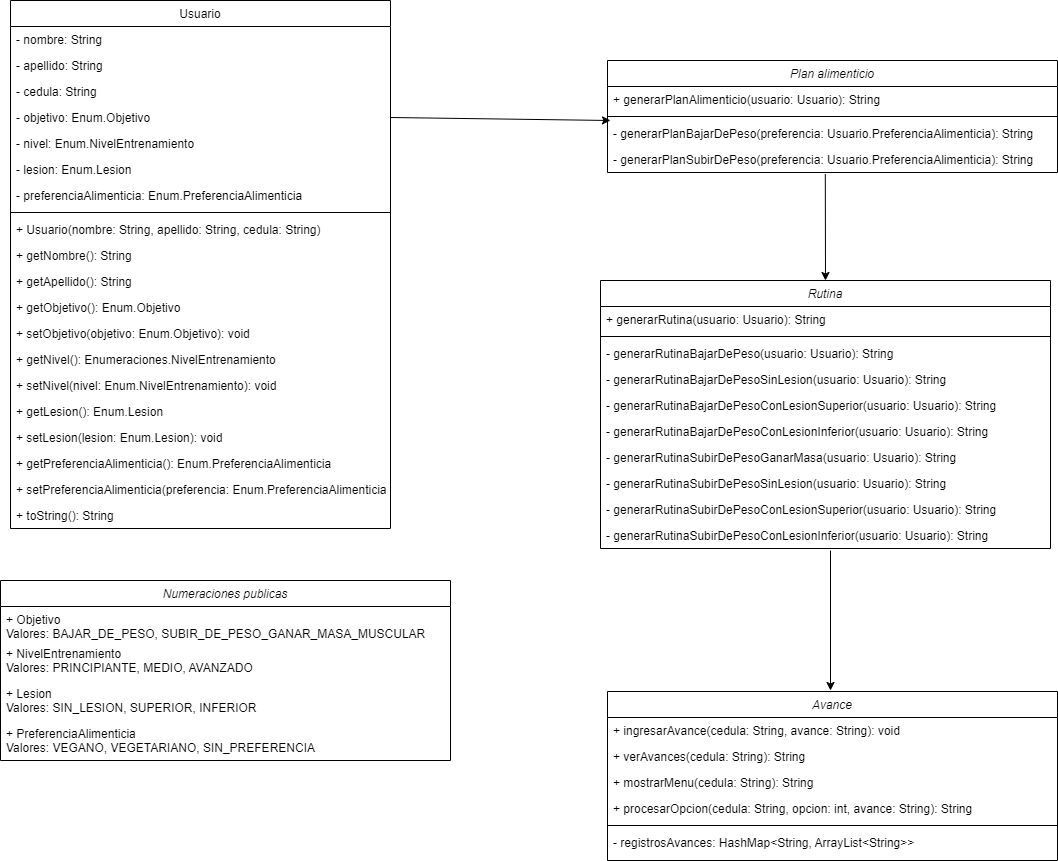

The diagram above was exported from draw.io. Its source (the exported page's mxGraphModel, read from the mxfile embedded in the PNG):
<mxGraphModel dx="2415" dy="1993" grid="1" gridSize="10" guides="1" tooltips="1" connect="1" arrows="1" fold="1" page="1" pageScale="1" pageWidth="827" pageHeight="1169" math="0" shadow="0">
  <root>
    <mxCell id="WIyWlLk6GJQsqaUBKTNV-0" />
    <mxCell id="WIyWlLk6GJQsqaUBKTNV-1" parent="WIyWlLk6GJQsqaUBKTNV-0" />
    <mxCell id="zkfFHV4jXpPFQw0GAbJ--0" value="Plan alimenticio" style="swimlane;fontStyle=2;align=center;verticalAlign=top;childLayout=stackLayout;horizontal=1;startSize=26;horizontalStack=0;resizeParent=1;resizeLast=0;collapsible=1;marginBottom=0;rounded=0;shadow=0;strokeWidth=1;" parent="WIyWlLk6GJQsqaUBKTNV-1" vertex="1">
      <mxGeometry x="377" y="-180" width="450" height="112" as="geometry">
        <mxRectangle x="230" y="140" width="160" height="26" as="alternateBounds" />
      </mxGeometry>
    </mxCell>
    <mxCell id="zkfFHV4jXpPFQw0GAbJ--1" value="+ generarPlanAlimenticio(usuario: Usuario): String" style="text;align=left;verticalAlign=top;spacingLeft=4;spacingRight=4;overflow=hidden;rotatable=0;points=[[0,0.5],[1,0.5]];portConstraint=eastwest;" parent="zkfFHV4jXpPFQw0GAbJ--0" vertex="1">
      <mxGeometry y="26" width="450" height="26" as="geometry" />
    </mxCell>
    <mxCell id="zkfFHV4jXpPFQw0GAbJ--4" value="" style="line;html=1;strokeWidth=1;align=left;verticalAlign=middle;spacingTop=-1;spacingLeft=3;spacingRight=3;rotatable=0;labelPosition=right;points=[];portConstraint=eastwest;" parent="zkfFHV4jXpPFQw0GAbJ--0" vertex="1">
      <mxGeometry y="52" width="450" height="8" as="geometry" />
    </mxCell>
    <mxCell id="zkfFHV4jXpPFQw0GAbJ--5" value="- generarPlanBajarDePeso(preferencia: Usuario.PreferenciaAlimenticia): String" style="text;align=left;verticalAlign=top;spacingLeft=4;spacingRight=4;overflow=hidden;rotatable=0;points=[[0,0.5],[1,0.5]];portConstraint=eastwest;" parent="zkfFHV4jXpPFQw0GAbJ--0" vertex="1">
      <mxGeometry y="60" width="450" height="26" as="geometry" />
    </mxCell>
    <mxCell id="1udUmCL-BfD7KsKGMe4h-14" value="- generarPlanSubirDePeso(preferencia: Usuario.PreferenciaAlimenticia): String" style="text;align=left;verticalAlign=top;spacingLeft=4;spacingRight=4;overflow=hidden;rotatable=0;points=[[0,0.5],[1,0.5]];portConstraint=eastwest;" vertex="1" parent="zkfFHV4jXpPFQw0GAbJ--0">
      <mxGeometry y="86" width="450" height="26" as="geometry" />
    </mxCell>
    <mxCell id="zkfFHV4jXpPFQw0GAbJ--17" value="Usuario" style="swimlane;fontStyle=0;align=center;verticalAlign=top;childLayout=stackLayout;horizontal=1;startSize=26;horizontalStack=0;resizeParent=1;resizeLast=0;collapsible=1;marginBottom=0;rounded=0;shadow=0;strokeWidth=1;" parent="WIyWlLk6GJQsqaUBKTNV-1" vertex="1">
      <mxGeometry x="-220" y="-240" width="380" height="528" as="geometry">
        <mxRectangle x="550" y="140" width="160" height="26" as="alternateBounds" />
      </mxGeometry>
    </mxCell>
    <mxCell id="zkfFHV4jXpPFQw0GAbJ--21" value="- nombre: String" style="text;align=left;verticalAlign=top;spacingLeft=4;spacingRight=4;overflow=hidden;rotatable=0;points=[[0,0.5],[1,0.5]];portConstraint=eastwest;rounded=0;shadow=0;html=0;" parent="zkfFHV4jXpPFQw0GAbJ--17" vertex="1">
      <mxGeometry y="26" width="380" height="26" as="geometry" />
    </mxCell>
    <mxCell id="zkfFHV4jXpPFQw0GAbJ--18" value="- apellido: String" style="text;align=left;verticalAlign=top;spacingLeft=4;spacingRight=4;overflow=hidden;rotatable=0;points=[[0,0.5],[1,0.5]];portConstraint=eastwest;" parent="zkfFHV4jXpPFQw0GAbJ--17" vertex="1">
      <mxGeometry y="52" width="380" height="26" as="geometry" />
    </mxCell>
    <mxCell id="zkfFHV4jXpPFQw0GAbJ--19" value="- cedula: String" style="text;align=left;verticalAlign=top;spacingLeft=4;spacingRight=4;overflow=hidden;rotatable=0;points=[[0,0.5],[1,0.5]];portConstraint=eastwest;rounded=0;shadow=0;html=0;" parent="zkfFHV4jXpPFQw0GAbJ--17" vertex="1">
      <mxGeometry y="78" width="380" height="26" as="geometry" />
    </mxCell>
    <mxCell id="zkfFHV4jXpPFQw0GAbJ--20" value="- objetivo: Enum.Objetivo" style="text;align=left;verticalAlign=top;spacingLeft=4;spacingRight=4;overflow=hidden;rotatable=0;points=[[0,0.5],[1,0.5]];portConstraint=eastwest;rounded=0;shadow=0;html=0;" parent="zkfFHV4jXpPFQw0GAbJ--17" vertex="1">
      <mxGeometry y="104" width="380" height="26" as="geometry" />
    </mxCell>
    <mxCell id="zkfFHV4jXpPFQw0GAbJ--22" value="- nivel: Enum.NivelEntrenamiento" style="text;align=left;verticalAlign=top;spacingLeft=4;spacingRight=4;overflow=hidden;rotatable=0;points=[[0,0.5],[1,0.5]];portConstraint=eastwest;rounded=0;shadow=0;html=0;" parent="zkfFHV4jXpPFQw0GAbJ--17" vertex="1">
      <mxGeometry y="130" width="380" height="26" as="geometry" />
    </mxCell>
    <mxCell id="1udUmCL-BfD7KsKGMe4h-0" value="- lesion: Enum.Lesion" style="text;align=left;verticalAlign=top;spacingLeft=4;spacingRight=4;overflow=hidden;rotatable=0;points=[[0,0.5],[1,0.5]];portConstraint=eastwest;rounded=0;shadow=0;html=0;" vertex="1" parent="zkfFHV4jXpPFQw0GAbJ--17">
      <mxGeometry y="156" width="380" height="26" as="geometry" />
    </mxCell>
    <mxCell id="1udUmCL-BfD7KsKGMe4h-1" value="- preferenciaAlimenticia: Enum.PreferenciaAlimenticia" style="text;align=left;verticalAlign=top;spacingLeft=4;spacingRight=4;overflow=hidden;rotatable=0;points=[[0,0.5],[1,0.5]];portConstraint=eastwest;rounded=0;shadow=0;html=0;" vertex="1" parent="zkfFHV4jXpPFQw0GAbJ--17">
      <mxGeometry y="182" width="380" height="26" as="geometry" />
    </mxCell>
    <mxCell id="zkfFHV4jXpPFQw0GAbJ--23" value="" style="line;html=1;strokeWidth=1;align=left;verticalAlign=middle;spacingTop=-1;spacingLeft=3;spacingRight=3;rotatable=0;labelPosition=right;points=[];portConstraint=eastwest;" parent="zkfFHV4jXpPFQw0GAbJ--17" vertex="1">
      <mxGeometry y="208" width="380" height="8" as="geometry" />
    </mxCell>
    <mxCell id="zkfFHV4jXpPFQw0GAbJ--24" value="+ Usuario(nombre: String, apellido: String, cedula: String)" style="text;align=left;verticalAlign=top;spacingLeft=4;spacingRight=4;overflow=hidden;rotatable=0;points=[[0,0.5],[1,0.5]];portConstraint=eastwest;" parent="zkfFHV4jXpPFQw0GAbJ--17" vertex="1">
      <mxGeometry y="216" width="380" height="26" as="geometry" />
    </mxCell>
    <mxCell id="zkfFHV4jXpPFQw0GAbJ--25" value="+ getNombre(): String" style="text;align=left;verticalAlign=top;spacingLeft=4;spacingRight=4;overflow=hidden;rotatable=0;points=[[0,0.5],[1,0.5]];portConstraint=eastwest;" parent="zkfFHV4jXpPFQw0GAbJ--17" vertex="1">
      <mxGeometry y="242" width="380" height="26" as="geometry" />
    </mxCell>
    <mxCell id="1udUmCL-BfD7KsKGMe4h-2" value="+ getApellido(): String" style="text;align=left;verticalAlign=top;spacingLeft=4;spacingRight=4;overflow=hidden;rotatable=0;points=[[0,0.5],[1,0.5]];portConstraint=eastwest;" vertex="1" parent="zkfFHV4jXpPFQw0GAbJ--17">
      <mxGeometry y="268" width="380" height="26" as="geometry" />
    </mxCell>
    <mxCell id="1udUmCL-BfD7KsKGMe4h-3" value="+ getObjetivo(): Enum.Objetivo" style="text;align=left;verticalAlign=top;spacingLeft=4;spacingRight=4;overflow=hidden;rotatable=0;points=[[0,0.5],[1,0.5]];portConstraint=eastwest;" vertex="1" parent="zkfFHV4jXpPFQw0GAbJ--17">
      <mxGeometry y="294" width="380" height="26" as="geometry" />
    </mxCell>
    <mxCell id="1udUmCL-BfD7KsKGMe4h-4" value="+ setObjetivo(objetivo: Enum.Objetivo): void" style="text;align=left;verticalAlign=top;spacingLeft=4;spacingRight=4;overflow=hidden;rotatable=0;points=[[0,0.5],[1,0.5]];portConstraint=eastwest;" vertex="1" parent="zkfFHV4jXpPFQw0GAbJ--17">
      <mxGeometry y="320" width="380" height="26" as="geometry" />
    </mxCell>
    <mxCell id="1udUmCL-BfD7KsKGMe4h-5" value="+ getNivel(): Enumeraciones.NivelEntrenamiento" style="text;align=left;verticalAlign=top;spacingLeft=4;spacingRight=4;overflow=hidden;rotatable=0;points=[[0,0.5],[1,0.5]];portConstraint=eastwest;" vertex="1" parent="zkfFHV4jXpPFQw0GAbJ--17">
      <mxGeometry y="346" width="380" height="26" as="geometry" />
    </mxCell>
    <mxCell id="1udUmCL-BfD7KsKGMe4h-6" value="+ setNivel(nivel: Enum.NivelEntrenamiento): void" style="text;align=left;verticalAlign=top;spacingLeft=4;spacingRight=4;overflow=hidden;rotatable=0;points=[[0,0.5],[1,0.5]];portConstraint=eastwest;" vertex="1" parent="zkfFHV4jXpPFQw0GAbJ--17">
      <mxGeometry y="372" width="380" height="26" as="geometry" />
    </mxCell>
    <mxCell id="1udUmCL-BfD7KsKGMe4h-7" value="+ getLesion(): Enum.Lesion" style="text;align=left;verticalAlign=top;spacingLeft=4;spacingRight=4;overflow=hidden;rotatable=0;points=[[0,0.5],[1,0.5]];portConstraint=eastwest;" vertex="1" parent="zkfFHV4jXpPFQw0GAbJ--17">
      <mxGeometry y="398" width="380" height="26" as="geometry" />
    </mxCell>
    <mxCell id="1udUmCL-BfD7KsKGMe4h-8" value="+ setLesion(lesion: Enum.Lesion): void" style="text;align=left;verticalAlign=top;spacingLeft=4;spacingRight=4;overflow=hidden;rotatable=0;points=[[0,0.5],[1,0.5]];portConstraint=eastwest;" vertex="1" parent="zkfFHV4jXpPFQw0GAbJ--17">
      <mxGeometry y="424" width="380" height="26" as="geometry" />
    </mxCell>
    <mxCell id="1udUmCL-BfD7KsKGMe4h-9" value="+ getPreferenciaAlimenticia(): Enum.PreferenciaAlimenticia" style="text;align=left;verticalAlign=top;spacingLeft=4;spacingRight=4;overflow=hidden;rotatable=0;points=[[0,0.5],[1,0.5]];portConstraint=eastwest;" vertex="1" parent="zkfFHV4jXpPFQw0GAbJ--17">
      <mxGeometry y="450" width="380" height="26" as="geometry" />
    </mxCell>
    <mxCell id="1udUmCL-BfD7KsKGMe4h-10" value="+ setPreferenciaAlimenticia(preferencia: Enum.PreferenciaAlimenticia): void" style="text;align=left;verticalAlign=top;spacingLeft=4;spacingRight=4;overflow=hidden;rotatable=0;points=[[0,0.5],[1,0.5]];portConstraint=eastwest;" vertex="1" parent="zkfFHV4jXpPFQw0GAbJ--17">
      <mxGeometry y="476" width="380" height="26" as="geometry" />
    </mxCell>
    <mxCell id="1udUmCL-BfD7KsKGMe4h-11" value="+ toString(): String" style="text;align=left;verticalAlign=top;spacingLeft=4;spacingRight=4;overflow=hidden;rotatable=0;points=[[0,0.5],[1,0.5]];portConstraint=eastwest;" vertex="1" parent="zkfFHV4jXpPFQw0GAbJ--17">
      <mxGeometry y="502" width="380" height="26" as="geometry" />
    </mxCell>
    <mxCell id="1udUmCL-BfD7KsKGMe4h-13" value="" style="endArrow=classic;html=1;rounded=0;exitX=1;exitY=0.5;exitDx=0;exitDy=0;" edge="1" parent="WIyWlLk6GJQsqaUBKTNV-1" source="zkfFHV4jXpPFQw0GAbJ--20">
      <mxGeometry width="50" height="50" relative="1" as="geometry">
        <mxPoint x="350" y="-80" as="sourcePoint" />
        <mxPoint x="380" y="-120" as="targetPoint" />
      </mxGeometry>
    </mxCell>
    <mxCell id="1udUmCL-BfD7KsKGMe4h-15" value="Rutina" style="swimlane;fontStyle=2;align=center;verticalAlign=top;childLayout=stackLayout;horizontal=1;startSize=26;horizontalStack=0;resizeParent=1;resizeLast=0;collapsible=1;marginBottom=0;rounded=0;shadow=0;strokeWidth=1;" vertex="1" parent="WIyWlLk6GJQsqaUBKTNV-1">
      <mxGeometry x="370" y="40" width="450" height="268" as="geometry">
        <mxRectangle x="230" y="140" width="160" height="26" as="alternateBounds" />
      </mxGeometry>
    </mxCell>
    <mxCell id="1udUmCL-BfD7KsKGMe4h-16" value="+ generarRutina(usuario: Usuario): String" style="text;align=left;verticalAlign=top;spacingLeft=4;spacingRight=4;overflow=hidden;rotatable=0;points=[[0,0.5],[1,0.5]];portConstraint=eastwest;" vertex="1" parent="1udUmCL-BfD7KsKGMe4h-15">
      <mxGeometry y="26" width="450" height="26" as="geometry" />
    </mxCell>
    <mxCell id="1udUmCL-BfD7KsKGMe4h-17" value="" style="line;html=1;strokeWidth=1;align=left;verticalAlign=middle;spacingTop=-1;spacingLeft=3;spacingRight=3;rotatable=0;labelPosition=right;points=[];portConstraint=eastwest;" vertex="1" parent="1udUmCL-BfD7KsKGMe4h-15">
      <mxGeometry y="52" width="450" height="8" as="geometry" />
    </mxCell>
    <mxCell id="1udUmCL-BfD7KsKGMe4h-18" value="- generarRutinaBajarDePeso(usuario: Usuario): String" style="text;align=left;verticalAlign=top;spacingLeft=4;spacingRight=4;overflow=hidden;rotatable=0;points=[[0,0.5],[1,0.5]];portConstraint=eastwest;" vertex="1" parent="1udUmCL-BfD7KsKGMe4h-15">
      <mxGeometry y="60" width="450" height="26" as="geometry" />
    </mxCell>
    <mxCell id="1udUmCL-BfD7KsKGMe4h-19" value="- generarRutinaBajarDePesoSinLesion(usuario: Usuario): String" style="text;align=left;verticalAlign=top;spacingLeft=4;spacingRight=4;overflow=hidden;rotatable=0;points=[[0,0.5],[1,0.5]];portConstraint=eastwest;" vertex="1" parent="1udUmCL-BfD7KsKGMe4h-15">
      <mxGeometry y="86" width="450" height="26" as="geometry" />
    </mxCell>
    <mxCell id="1udUmCL-BfD7KsKGMe4h-21" value="- generarRutinaBajarDePesoConLesionSuperior(usuario: Usuario): String" style="text;align=left;verticalAlign=top;spacingLeft=4;spacingRight=4;overflow=hidden;rotatable=0;points=[[0,0.5],[1,0.5]];portConstraint=eastwest;" vertex="1" parent="1udUmCL-BfD7KsKGMe4h-15">
      <mxGeometry y="112" width="450" height="26" as="geometry" />
    </mxCell>
    <mxCell id="1udUmCL-BfD7KsKGMe4h-22" value="- generarRutinaBajarDePesoConLesionInferior(usuario: Usuario): String" style="text;align=left;verticalAlign=top;spacingLeft=4;spacingRight=4;overflow=hidden;rotatable=0;points=[[0,0.5],[1,0.5]];portConstraint=eastwest;" vertex="1" parent="1udUmCL-BfD7KsKGMe4h-15">
      <mxGeometry y="138" width="450" height="26" as="geometry" />
    </mxCell>
    <mxCell id="1udUmCL-BfD7KsKGMe4h-23" value="- generarRutinaSubirDePesoGanarMasa(usuario: Usuario): String" style="text;align=left;verticalAlign=top;spacingLeft=4;spacingRight=4;overflow=hidden;rotatable=0;points=[[0,0.5],[1,0.5]];portConstraint=eastwest;" vertex="1" parent="1udUmCL-BfD7KsKGMe4h-15">
      <mxGeometry y="164" width="450" height="26" as="geometry" />
    </mxCell>
    <mxCell id="1udUmCL-BfD7KsKGMe4h-24" value="- generarRutinaSubirDePesoSinLesion(usuario: Usuario): String" style="text;align=left;verticalAlign=top;spacingLeft=4;spacingRight=4;overflow=hidden;rotatable=0;points=[[0,0.5],[1,0.5]];portConstraint=eastwest;" vertex="1" parent="1udUmCL-BfD7KsKGMe4h-15">
      <mxGeometry y="190" width="450" height="26" as="geometry" />
    </mxCell>
    <mxCell id="1udUmCL-BfD7KsKGMe4h-25" value="- generarRutinaSubirDePesoConLesionSuperior(usuario: Usuario): String" style="text;align=left;verticalAlign=top;spacingLeft=4;spacingRight=4;overflow=hidden;rotatable=0;points=[[0,0.5],[1,0.5]];portConstraint=eastwest;" vertex="1" parent="1udUmCL-BfD7KsKGMe4h-15">
      <mxGeometry y="216" width="450" height="26" as="geometry" />
    </mxCell>
    <mxCell id="1udUmCL-BfD7KsKGMe4h-26" value="- generarRutinaSubirDePesoConLesionInferior(usuario: Usuario): String" style="text;align=left;verticalAlign=top;spacingLeft=4;spacingRight=4;overflow=hidden;rotatable=0;points=[[0,0.5],[1,0.5]];portConstraint=eastwest;" vertex="1" parent="1udUmCL-BfD7KsKGMe4h-15">
      <mxGeometry y="242" width="450" height="26" as="geometry" />
    </mxCell>
    <mxCell id="1udUmCL-BfD7KsKGMe4h-20" value="" style="endArrow=classic;html=1;rounded=0;exitX=0.484;exitY=1.064;exitDx=0;exitDy=0;exitPerimeter=0;entryX=0.5;entryY=0;entryDx=0;entryDy=0;" edge="1" parent="WIyWlLk6GJQsqaUBKTNV-1" source="1udUmCL-BfD7KsKGMe4h-14" target="1udUmCL-BfD7KsKGMe4h-15">
      <mxGeometry width="50" height="50" relative="1" as="geometry">
        <mxPoint x="410" y="-60" as="sourcePoint" />
        <mxPoint x="460" y="-110" as="targetPoint" />
      </mxGeometry>
    </mxCell>
    <mxCell id="1udUmCL-BfD7KsKGMe4h-27" value="" style="endArrow=classic;html=1;rounded=0;" edge="1" parent="WIyWlLk6GJQsqaUBKTNV-1">
      <mxGeometry width="50" height="50" relative="1" as="geometry">
        <mxPoint x="600" y="310" as="sourcePoint" />
        <mxPoint x="600" y="450" as="targetPoint" />
      </mxGeometry>
    </mxCell>
    <mxCell id="1udUmCL-BfD7KsKGMe4h-28" value="Avance" style="swimlane;fontStyle=2;align=center;verticalAlign=top;childLayout=stackLayout;horizontal=1;startSize=26;horizontalStack=0;resizeParent=1;resizeLast=0;collapsible=1;marginBottom=0;rounded=0;shadow=0;strokeWidth=1;" vertex="1" parent="WIyWlLk6GJQsqaUBKTNV-1">
      <mxGeometry x="377" y="451" width="450" height="169" as="geometry">
        <mxRectangle x="230" y="140" width="160" height="26" as="alternateBounds" />
      </mxGeometry>
    </mxCell>
    <mxCell id="1udUmCL-BfD7KsKGMe4h-31" value="+ ingresarAvance(cedula: String, avance: String): void" style="text;align=left;verticalAlign=top;spacingLeft=4;spacingRight=4;overflow=hidden;rotatable=0;points=[[0,0.5],[1,0.5]];portConstraint=eastwest;" vertex="1" parent="1udUmCL-BfD7KsKGMe4h-28">
      <mxGeometry y="26" width="450" height="26" as="geometry" />
    </mxCell>
    <mxCell id="1udUmCL-BfD7KsKGMe4h-32" value="+ verAvances(cedula: String): String" style="text;align=left;verticalAlign=top;spacingLeft=4;spacingRight=4;overflow=hidden;rotatable=0;points=[[0,0.5],[1,0.5]];portConstraint=eastwest;" vertex="1" parent="1udUmCL-BfD7KsKGMe4h-28">
      <mxGeometry y="52" width="450" height="26" as="geometry" />
    </mxCell>
    <mxCell id="1udUmCL-BfD7KsKGMe4h-33" value="+ mostrarMenu(cedula: String): String" style="text;align=left;verticalAlign=top;spacingLeft=4;spacingRight=4;overflow=hidden;rotatable=0;points=[[0,0.5],[1,0.5]];portConstraint=eastwest;" vertex="1" parent="1udUmCL-BfD7KsKGMe4h-28">
      <mxGeometry y="78" width="450" height="26" as="geometry" />
    </mxCell>
    <mxCell id="1udUmCL-BfD7KsKGMe4h-34" value="+ procesarOpcion(cedula: String, opcion: int, avance: String): String" style="text;align=left;verticalAlign=top;spacingLeft=4;spacingRight=4;overflow=hidden;rotatable=0;points=[[0,0.5],[1,0.5]];portConstraint=eastwest;" vertex="1" parent="1udUmCL-BfD7KsKGMe4h-28">
      <mxGeometry y="104" width="450" height="26" as="geometry" />
    </mxCell>
    <mxCell id="1udUmCL-BfD7KsKGMe4h-30" value="" style="line;html=1;strokeWidth=1;align=left;verticalAlign=middle;spacingTop=-1;spacingLeft=3;spacingRight=3;rotatable=0;labelPosition=right;points=[];portConstraint=eastwest;" vertex="1" parent="1udUmCL-BfD7KsKGMe4h-28">
      <mxGeometry y="130" width="450" height="8" as="geometry" />
    </mxCell>
    <mxCell id="1udUmCL-BfD7KsKGMe4h-29" value="- registrosAvances: HashMap&lt;String, ArrayList&lt;String&gt;&gt;" style="text;align=left;verticalAlign=top;spacingLeft=4;spacingRight=4;overflow=hidden;rotatable=0;points=[[0,0.5],[1,0.5]];portConstraint=eastwest;" vertex="1" parent="1udUmCL-BfD7KsKGMe4h-28">
      <mxGeometry y="138" width="450" height="26" as="geometry" />
    </mxCell>
    <mxCell id="1udUmCL-BfD7KsKGMe4h-39" value="Numeraciones publicas" style="swimlane;fontStyle=2;align=center;verticalAlign=top;childLayout=stackLayout;horizontal=1;startSize=26;horizontalStack=0;resizeParent=1;resizeLast=0;collapsible=1;marginBottom=0;rounded=0;shadow=0;strokeWidth=1;" vertex="1" parent="WIyWlLk6GJQsqaUBKTNV-1">
      <mxGeometry x="-230" y="340" width="450" height="180" as="geometry">
        <mxRectangle x="230" y="140" width="160" height="26" as="alternateBounds" />
      </mxGeometry>
    </mxCell>
    <mxCell id="1udUmCL-BfD7KsKGMe4h-40" value="+ Objetivo&#10;Valores: BAJAR_DE_PESO, SUBIR_DE_PESO_GANAR_MASA_MUSCULAR" style="text;align=left;verticalAlign=top;spacingLeft=4;spacingRight=4;overflow=hidden;rotatable=0;points=[[0,0.5],[1,0.5]];portConstraint=eastwest;" vertex="1" parent="1udUmCL-BfD7KsKGMe4h-39">
      <mxGeometry y="26" width="450" height="34" as="geometry" />
    </mxCell>
    <mxCell id="1udUmCL-BfD7KsKGMe4h-42" value="+ NivelEntrenamiento&#10;Valores: PRINCIPIANTE, MEDIO, AVANZADO" style="text;align=left;verticalAlign=top;spacingLeft=4;spacingRight=4;overflow=hidden;rotatable=0;points=[[0,0.5],[1,0.5]];portConstraint=eastwest;" vertex="1" parent="1udUmCL-BfD7KsKGMe4h-39">
      <mxGeometry y="60" width="450" height="40" as="geometry" />
    </mxCell>
    <mxCell id="1udUmCL-BfD7KsKGMe4h-43" value="+ Lesion&#10;Valores: SIN_LESION, SUPERIOR, INFERIOR" style="text;align=left;verticalAlign=top;spacingLeft=4;spacingRight=4;overflow=hidden;rotatable=0;points=[[0,0.5],[1,0.5]];portConstraint=eastwest;" vertex="1" parent="1udUmCL-BfD7KsKGMe4h-39">
      <mxGeometry y="100" width="450" height="40" as="geometry" />
    </mxCell>
    <mxCell id="1udUmCL-BfD7KsKGMe4h-46" value="+ PreferenciaAlimenticia&#10;Valores: VEGANO, VEGETARIANO, SIN_PREFERENCIA" style="text;align=left;verticalAlign=top;spacingLeft=4;spacingRight=4;overflow=hidden;rotatable=0;points=[[0,0.5],[1,0.5]];portConstraint=eastwest;" vertex="1" parent="1udUmCL-BfD7KsKGMe4h-39">
      <mxGeometry y="140" width="450" height="40" as="geometry" />
    </mxCell>
  </root>
</mxGraphModel>